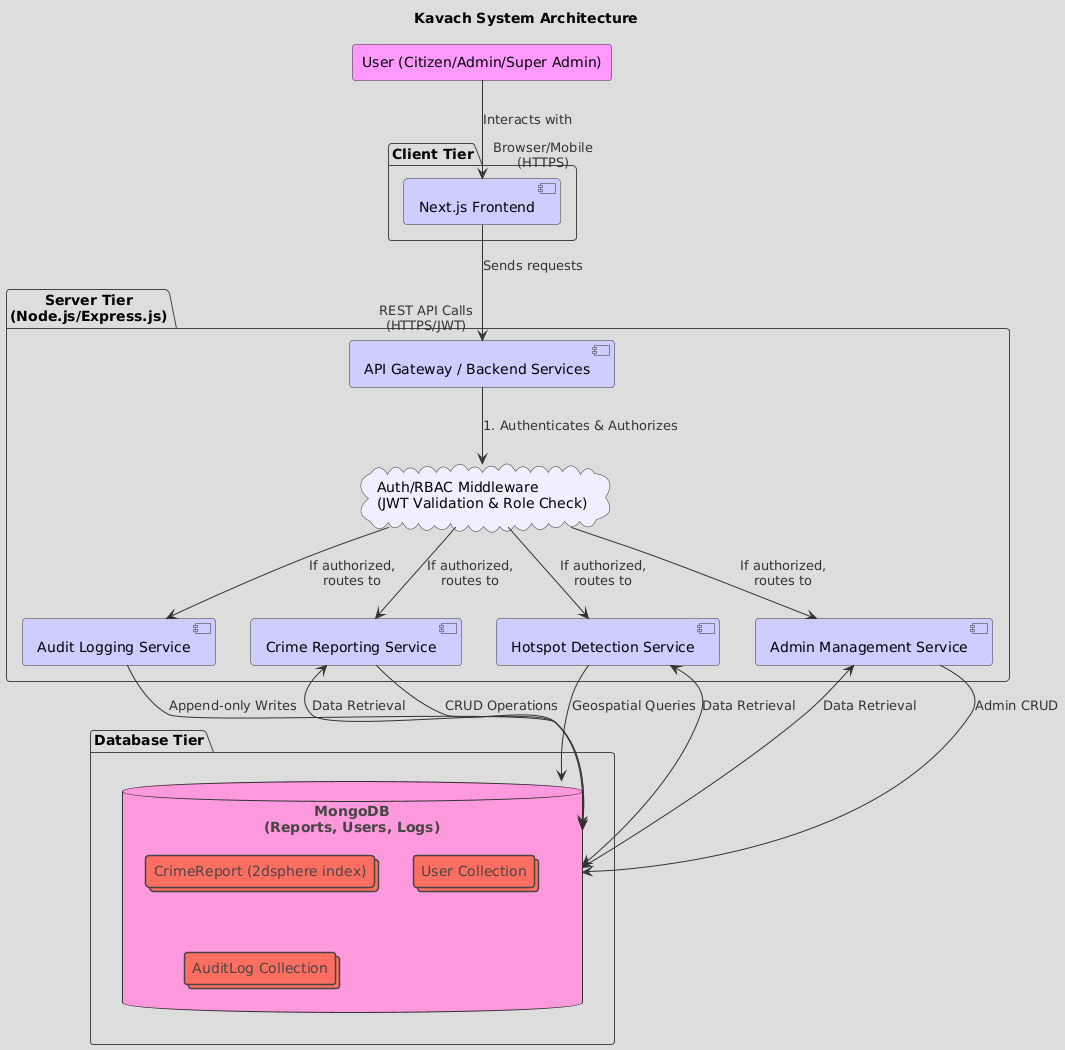

The diagram above was rendered by PlantUML. Its source (embedded in the PNG):
@startuml
!theme toy

title Kavach System Architecture

skinparam component {
  BorderColor #333
  BackgroundColor #ccf
  ArrowColor #333
  ArrowFontColor #333
}
skinparam node {
  BorderColor #333
  BackgroundColor #f9d
}
skinparam database {
  BorderColor #333
  BackgroundColor #f9d
}
skinparam cloud {
  BorderColor #333
  BackgroundColor #eef
}
skinparam agent {
  BorderColor #333
  BackgroundColor #f9f
}

agent "User (Citizen/Admin/Super Admin)" as User

package "Client Tier" {
  component "Next.js Frontend" as Frontend
}

package "Server Tier\n(Node.js/Express.js)" {
  component "API Gateway / Backend Services" as Backend
  cloud "Auth/RBAC Middleware\n(JWT Validation & Role Check)" as AuthRBAC
  component "Crime Reporting Service" as CrimeService
  component "Hotspot Detection Service" as HotspotService
  component "Audit Logging Service" as AuditService
  component "Admin Management Service" as AdminService
}

package "Database Tier" {
  database "MongoDB\n(Reports, Users, Logs)" as MongoDB {
    collections "CrimeReport (2dsphere index)" as CrimeCollection
    collections "User Collection" as UserCollection
    collections "AuditLog Collection" as AuditCollection
  }
}

User --> "Browser/Mobile\n(HTTPS)" Frontend : "Interacts with"
Frontend --> "REST API Calls\n(HTTPS/JWT)" Backend : "Sends requests"

Backend --> AuthRBAC : "1. Authenticates & Authorizes"
AuthRBAC --> CrimeService : "If authorized,\nroutes to"
AuthRBAC --> HotspotService : "If authorized,\nroutes to"
AuthRBAC --> AuditService : "If authorized,\nroutes to"
AuthRBAC --> AdminService : "If authorized,\nroutes to"

CrimeService --> MongoDB : "CRUD Operations"
HotspotService --> MongoDB : "Geospatial Queries"
AuditService --> MongoDB : "Append-only Writes"
AdminService --> MongoDB : "Admin CRUD"

MongoDB <--> CrimeService : "Data Retrieval"
MongoDB <--> HotspotService : "Data Retrieval"
MongoDB <--> AdminService : "Data Retrieval"
@enduml